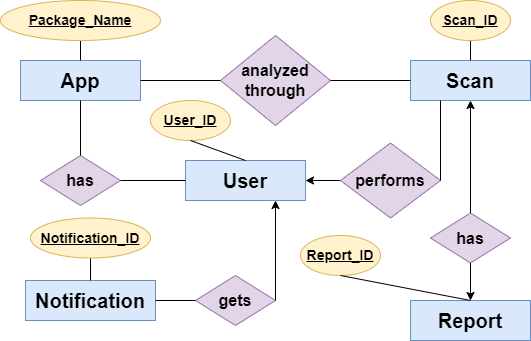

The diagram above was exported from draw.io. Its source (the exported page's mxGraphModel, read from the mxfile embedded in the PNG):
<mxGraphModel dx="1461" dy="607" grid="1" gridSize="10" guides="1" tooltips="1" connect="1" arrows="1" fold="1" page="1" pageScale="1" pageWidth="850" pageHeight="1100" math="0" shadow="0">
  <root>
    <mxCell id="0" />
    <mxCell id="1" parent="0" />
    <mxCell id="16UCMjJHBIXhh47RFtkn-1" value="&lt;font style=&quot;font-size: 20px;&quot;&gt;&lt;b&gt;Notification&lt;/b&gt;&lt;/font&gt;" style="rounded=0;whiteSpace=wrap;html=1;fillColor=#dae8fc;strokeColor=#6c8ebf;" parent="1" vertex="1">
      <mxGeometry x="205" y="590" width="130" height="40" as="geometry" />
    </mxCell>
    <mxCell id="16UCMjJHBIXhh47RFtkn-4" value="&lt;font style=&quot;font-size: 20px;&quot;&gt;&lt;b&gt;Report&lt;/b&gt;&lt;/font&gt;" style="rounded=0;whiteSpace=wrap;html=1;fillColor=#dae8fc;strokeColor=#6c8ebf;" parent="1" vertex="1">
      <mxGeometry x="590" y="610" width="120" height="40" as="geometry" />
    </mxCell>
    <mxCell id="16UCMjJHBIXhh47RFtkn-5" value="&lt;font style=&quot;font-size: 20px;&quot;&gt;&lt;b&gt;Scan&lt;/b&gt;&lt;/font&gt;" style="rounded=0;whiteSpace=wrap;html=1;fillColor=#dae8fc;strokeColor=#6c8ebf;" parent="1" vertex="1">
      <mxGeometry x="590" y="370" width="120" height="40" as="geometry" />
    </mxCell>
    <mxCell id="16UCMjJHBIXhh47RFtkn-6" value="&lt;font style=&quot;font-size: 20px;&quot;&gt;&lt;b&gt;User&lt;/b&gt;&lt;/font&gt;" style="rounded=0;whiteSpace=wrap;html=1;fillColor=#dae8fc;strokeColor=#6c8ebf;" parent="1" vertex="1">
      <mxGeometry x="365" y="470" width="120" height="40" as="geometry" />
    </mxCell>
    <mxCell id="16UCMjJHBIXhh47RFtkn-7" value="&lt;span style=&quot;font-size: 20px;&quot;&gt;&lt;b&gt;App&lt;/b&gt;&lt;/span&gt;" style="rounded=0;whiteSpace=wrap;html=1;fillColor=#dae8fc;strokeColor=#6c8ebf;" parent="1" vertex="1">
      <mxGeometry x="200" y="370" width="120" height="40" as="geometry" />
    </mxCell>
    <mxCell id="16UCMjJHBIXhh47RFtkn-9" value="&lt;b&gt;&lt;font style=&quot;font-size: 16px;&quot;&gt;h&lt;/font&gt;&lt;/b&gt;&lt;b style=&quot;background-color: initial;&quot;&gt;&lt;font style=&quot;font-size: 16px;&quot;&gt;as&lt;/font&gt;&lt;/b&gt;" style="rhombus;whiteSpace=wrap;html=1;fillColor=#e1d5e7;strokeColor=#9673a6;" parent="1" vertex="1">
      <mxGeometry x="610" y="522.5" width="80" height="50" as="geometry" />
    </mxCell>
    <mxCell id="16UCMjJHBIXhh47RFtkn-10" value="&lt;b&gt;&lt;font style=&quot;font-size: 16px;&quot;&gt;gets&lt;/font&gt;&lt;/b&gt;" style="rhombus;whiteSpace=wrap;html=1;fillColor=#e1d5e7;strokeColor=#9673a6;" parent="1" vertex="1">
      <mxGeometry x="375" y="585" width="80" height="50" as="geometry" />
    </mxCell>
    <mxCell id="16UCMjJHBIXhh47RFtkn-39" value="" style="edgeStyle=orthogonalEdgeStyle;rounded=0;orthogonalLoop=1;jettySize=auto;html=1;" parent="1" source="16UCMjJHBIXhh47RFtkn-13" target="16UCMjJHBIXhh47RFtkn-6" edge="1">
      <mxGeometry relative="1" as="geometry" />
    </mxCell>
    <mxCell id="16UCMjJHBIXhh47RFtkn-13" value="&lt;span style=&quot;font-size: 16px;&quot;&gt;&lt;b&gt;performs&lt;/b&gt;&lt;/span&gt;" style="rhombus;whiteSpace=wrap;html=1;fillColor=#e1d5e7;strokeColor=#9673a6;" parent="1" vertex="1">
      <mxGeometry x="520" y="452.5" width="100" height="75" as="geometry" />
    </mxCell>
    <mxCell id="16UCMjJHBIXhh47RFtkn-14" value="&lt;b&gt;&lt;font style=&quot;font-size: 16px;&quot;&gt;analyzed through&lt;/font&gt;&lt;/b&gt;" style="rhombus;whiteSpace=wrap;html=1;fillColor=#e1d5e7;strokeColor=#9673a6;" parent="1" vertex="1">
      <mxGeometry x="400" y="345" width="110" height="90" as="geometry" />
    </mxCell>
    <mxCell id="16UCMjJHBIXhh47RFtkn-17" value="&lt;b&gt;&lt;font style=&quot;font-size: 16px;&quot;&gt;h&lt;/font&gt;&lt;/b&gt;&lt;b style=&quot;background-color: initial;&quot;&gt;&lt;font style=&quot;font-size: 16px;&quot;&gt;as&lt;/font&gt;&lt;/b&gt;" style="rhombus;whiteSpace=wrap;html=1;fillColor=#e1d5e7;strokeColor=#9673a6;" parent="1" vertex="1">
      <mxGeometry x="220" y="465" width="80" height="50" as="geometry" />
    </mxCell>
    <mxCell id="16UCMjJHBIXhh47RFtkn-25" value="" style="endArrow=none;html=1;rounded=0;startArrow=classic;startFill=1;exitX=0.5;exitY=1;exitDx=0;exitDy=0;entryX=0.5;entryY=0;entryDx=0;entryDy=0;" parent="1" source="16UCMjJHBIXhh47RFtkn-5" target="16UCMjJHBIXhh47RFtkn-9" edge="1">
      <mxGeometry width="50" height="50" relative="1" as="geometry">
        <mxPoint x="740" y="510" as="sourcePoint" />
        <mxPoint x="790" y="580" as="targetPoint" />
      </mxGeometry>
    </mxCell>
    <mxCell id="16UCMjJHBIXhh47RFtkn-29" value="" style="endArrow=none;html=1;rounded=0;exitX=1;exitY=0.5;exitDx=0;exitDy=0;entryX=0;entryY=0.5;entryDx=0;entryDy=0;" parent="1" source="16UCMjJHBIXhh47RFtkn-7" target="16UCMjJHBIXhh47RFtkn-14" edge="1">
      <mxGeometry width="50" height="50" relative="1" as="geometry">
        <mxPoint x="700" y="500" as="sourcePoint" />
        <mxPoint x="805" y="575" as="targetPoint" />
      </mxGeometry>
    </mxCell>
    <mxCell id="16UCMjJHBIXhh47RFtkn-32" value="" style="endArrow=none;html=1;rounded=0;startArrow=classic;startFill=1;exitX=0.5;exitY=0;exitDx=0;exitDy=0;entryX=0.5;entryY=1;entryDx=0;entryDy=0;" parent="1" source="16UCMjJHBIXhh47RFtkn-4" target="16UCMjJHBIXhh47RFtkn-9" edge="1">
      <mxGeometry width="50" height="50" relative="1" as="geometry">
        <mxPoint x="680" y="405" as="sourcePoint" />
        <mxPoint x="680" y="600" as="targetPoint" />
      </mxGeometry>
    </mxCell>
    <mxCell id="16UCMjJHBIXhh47RFtkn-33" value="" style="endArrow=none;html=1;rounded=0;exitX=1;exitY=0.5;exitDx=0;exitDy=0;entryX=0;entryY=0.5;entryDx=0;entryDy=0;" parent="1" source="16UCMjJHBIXhh47RFtkn-14" target="16UCMjJHBIXhh47RFtkn-5" edge="1">
      <mxGeometry width="50" height="50" relative="1" as="geometry">
        <mxPoint x="710" y="510" as="sourcePoint" />
        <mxPoint x="815" y="585" as="targetPoint" />
      </mxGeometry>
    </mxCell>
    <mxCell id="16UCMjJHBIXhh47RFtkn-34" value="" style="endArrow=none;html=1;rounded=0;entryX=1;entryY=0.5;entryDx=0;entryDy=0;startArrow=classic;startFill=1;exitX=0.75;exitY=1;exitDx=0;exitDy=0;" parent="1" source="16UCMjJHBIXhh47RFtkn-6" target="16UCMjJHBIXhh47RFtkn-10" edge="1">
      <mxGeometry width="50" height="50" relative="1" as="geometry">
        <mxPoint x="110" y="525" as="sourcePoint" />
        <mxPoint x="200" y="605" as="targetPoint" />
      </mxGeometry>
    </mxCell>
    <mxCell id="16UCMjJHBIXhh47RFtkn-36" value="" style="endArrow=none;html=1;rounded=0;exitX=1;exitY=0.5;exitDx=0;exitDy=0;entryX=0;entryY=0.5;entryDx=0;entryDy=0;" parent="1" source="16UCMjJHBIXhh47RFtkn-17" target="16UCMjJHBIXhh47RFtkn-6" edge="1">
      <mxGeometry width="50" height="50" relative="1" as="geometry">
        <mxPoint x="330" y="400" as="sourcePoint" />
        <mxPoint x="410" y="385" as="targetPoint" />
      </mxGeometry>
    </mxCell>
    <mxCell id="16UCMjJHBIXhh47RFtkn-37" value="" style="endArrow=none;html=1;rounded=0;exitX=0.5;exitY=1;exitDx=0;exitDy=0;entryX=0.5;entryY=0;entryDx=0;entryDy=0;" parent="1" source="16UCMjJHBIXhh47RFtkn-7" target="16UCMjJHBIXhh47RFtkn-17" edge="1">
      <mxGeometry width="50" height="50" relative="1" as="geometry">
        <mxPoint x="340" y="410" as="sourcePoint" />
        <mxPoint x="420" y="395" as="targetPoint" />
      </mxGeometry>
    </mxCell>
    <mxCell id="16UCMjJHBIXhh47RFtkn-38" value="" style="endArrow=none;html=1;rounded=0;entryX=0;entryY=0.5;entryDx=0;entryDy=0;exitX=1;exitY=0.5;exitDx=0;exitDy=0;" parent="1" source="16UCMjJHBIXhh47RFtkn-1" target="16UCMjJHBIXhh47RFtkn-10" edge="1">
      <mxGeometry width="50" height="50" relative="1" as="geometry">
        <mxPoint x="360" y="620" as="sourcePoint" />
        <mxPoint x="270" y="650" as="targetPoint" />
      </mxGeometry>
    </mxCell>
    <mxCell id="16UCMjJHBIXhh47RFtkn-40" value="" style="endArrow=none;html=1;rounded=0;exitX=1;exitY=0.5;exitDx=0;exitDy=0;entryX=0.25;entryY=1;entryDx=0;entryDy=0;" parent="1" source="16UCMjJHBIXhh47RFtkn-13" target="16UCMjJHBIXhh47RFtkn-5" edge="1">
      <mxGeometry width="50" height="50" relative="1" as="geometry">
        <mxPoint x="410" y="620" as="sourcePoint" />
        <mxPoint x="460" y="570" as="targetPoint" />
      </mxGeometry>
    </mxCell>
    <mxCell id="8756PsXuraOW7u9TypI3-8" style="edgeStyle=orthogonalEdgeStyle;rounded=0;orthogonalLoop=1;jettySize=auto;html=1;exitX=0.5;exitY=1;exitDx=0;exitDy=0;entryX=0.5;entryY=0;entryDx=0;entryDy=0;endArrow=none;endFill=0;" parent="1" source="8756PsXuraOW7u9TypI3-1" target="16UCMjJHBIXhh47RFtkn-7" edge="1">
      <mxGeometry relative="1" as="geometry" />
    </mxCell>
    <mxCell id="8756PsXuraOW7u9TypI3-1" value="&lt;b&gt;&lt;font style=&quot;font-size: 14px;&quot;&gt;&lt;u&gt;Package_Name&lt;/u&gt;&lt;/font&gt;&lt;/b&gt;" style="ellipse;whiteSpace=wrap;html=1;fillColor=#fff2cc;strokeColor=#d6b656;" parent="1" vertex="1">
      <mxGeometry x="180" y="310" width="160" height="40" as="geometry" />
    </mxCell>
    <mxCell id="8756PsXuraOW7u9TypI3-11" style="edgeStyle=orthogonalEdgeStyle;rounded=0;orthogonalLoop=1;jettySize=auto;html=1;entryX=0.5;entryY=0;entryDx=0;entryDy=0;endArrow=none;endFill=0;" parent="1" source="8756PsXuraOW7u9TypI3-2" target="16UCMjJHBIXhh47RFtkn-1" edge="1">
      <mxGeometry relative="1" as="geometry" />
    </mxCell>
    <mxCell id="8756PsXuraOW7u9TypI3-2" value="&lt;b&gt;&lt;font style=&quot;font-size: 14px;&quot;&gt;&lt;u&gt;Notification_ID&lt;/u&gt;&lt;/font&gt;&lt;/b&gt;" style="ellipse;whiteSpace=wrap;html=1;fillColor=#fff2cc;strokeColor=#d6b656;" parent="1" vertex="1">
      <mxGeometry x="210" y="527.5" width="120" height="40" as="geometry" />
    </mxCell>
    <mxCell id="8756PsXuraOW7u9TypI3-3" value="&lt;b&gt;&lt;font style=&quot;font-size: 14px;&quot;&gt;&lt;u&gt;User_ID&lt;/u&gt;&lt;/font&gt;&lt;/b&gt;" style="ellipse;whiteSpace=wrap;html=1;fillColor=#fff2cc;strokeColor=#d6b656;" parent="1" vertex="1">
      <mxGeometry x="330" y="410" width="80" height="40" as="geometry" />
    </mxCell>
    <mxCell id="8756PsXuraOW7u9TypI3-4" value="&lt;b&gt;&lt;font style=&quot;font-size: 14px;&quot;&gt;&lt;u&gt;Report_ID&lt;/u&gt;&lt;/font&gt;&lt;/b&gt;" style="ellipse;whiteSpace=wrap;html=1;fillColor=#fff2cc;strokeColor=#d6b656;" parent="1" vertex="1">
      <mxGeometry x="480" y="545" width="80" height="40" as="geometry" />
    </mxCell>
    <mxCell id="8756PsXuraOW7u9TypI3-7" style="edgeStyle=orthogonalEdgeStyle;rounded=0;orthogonalLoop=1;jettySize=auto;html=1;exitX=0.5;exitY=1;exitDx=0;exitDy=0;entryX=0.5;entryY=0;entryDx=0;entryDy=0;endArrow=none;endFill=0;" parent="1" source="8756PsXuraOW7u9TypI3-5" target="16UCMjJHBIXhh47RFtkn-5" edge="1">
      <mxGeometry relative="1" as="geometry" />
    </mxCell>
    <mxCell id="8756PsXuraOW7u9TypI3-5" value="&lt;b&gt;&lt;font style=&quot;font-size: 14px;&quot;&gt;&lt;u&gt;Scan_ID&lt;/u&gt;&lt;/font&gt;&lt;/b&gt;" style="ellipse;whiteSpace=wrap;html=1;fillColor=#fff2cc;strokeColor=#d6b656;" parent="1" vertex="1">
      <mxGeometry x="610" y="310" width="80" height="40" as="geometry" />
    </mxCell>
    <mxCell id="8756PsXuraOW7u9TypI3-12" value="" style="endArrow=none;html=1;rounded=0;entryX=0.5;entryY=1;entryDx=0;entryDy=0;exitX=0.5;exitY=0;exitDx=0;exitDy=0;" parent="1" source="16UCMjJHBIXhh47RFtkn-6" target="8756PsXuraOW7u9TypI3-3" edge="1">
      <mxGeometry width="50" height="50" relative="1" as="geometry">
        <mxPoint x="400" y="560" as="sourcePoint" />
        <mxPoint x="450" y="510" as="targetPoint" />
      </mxGeometry>
    </mxCell>
    <mxCell id="8756PsXuraOW7u9TypI3-13" value="" style="endArrow=none;html=1;rounded=0;entryX=0.5;entryY=1;entryDx=0;entryDy=0;exitX=0.5;exitY=0;exitDx=0;exitDy=0;" parent="1" source="16UCMjJHBIXhh47RFtkn-4" target="8756PsXuraOW7u9TypI3-4" edge="1">
      <mxGeometry width="50" height="50" relative="1" as="geometry">
        <mxPoint x="410" y="570" as="sourcePoint" />
        <mxPoint x="460" y="520" as="targetPoint" />
      </mxGeometry>
    </mxCell>
    <mxCell id="8756PsXuraOW7u9TypI3-14" value="" style="endArrow=none;html=1;rounded=0;exitX=0.5;exitY=1;exitDx=0;exitDy=0;entryX=0.5;entryY=0;entryDx=0;entryDy=0;" parent="1" target="8756PsXuraOW7u9TypI3-6" edge="1">
      <mxGeometry width="50" height="50" relative="1" as="geometry">
        <mxPoint x="425" y="700" as="sourcePoint" />
        <mxPoint x="470" y="530" as="targetPoint" />
      </mxGeometry>
    </mxCell>
  </root>
</mxGraphModel>